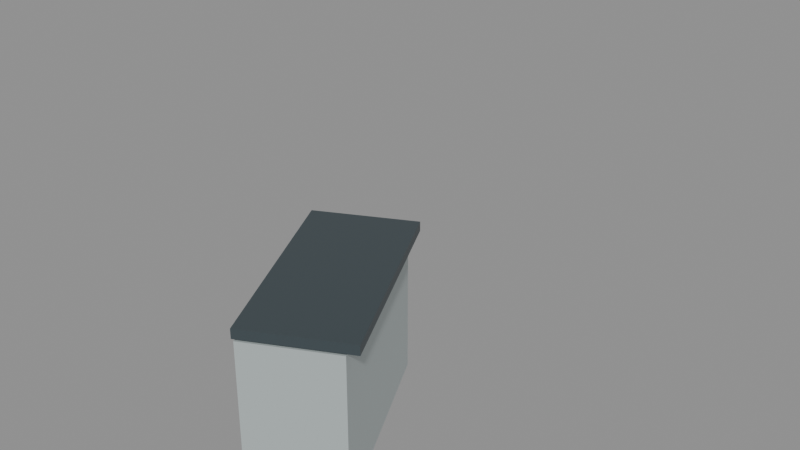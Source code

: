 # Source: cabin_console_26s.blend  (saved by Blender 5.2.45; exported with 4.5.12 LTS)
import bpy
from mathutils import Matrix  # noqa: F401  (used for matrix-valued properties, if any)

bpy.ops.wm.read_factory_settings(use_empty=True)
scene = bpy.context.scene
scene.name = 'cabin_console_26s'

# ---- materials (node trees are filled in below, after node groups)
mat_warm_white_painted_steel = bpy.data.materials.new('Warm white painted steel')
mat_warm_white_painted_steel.diffuse_color = (0.54, 0.61, 0.61, 1.0)
mat_paint_surface = bpy.data.materials.new('Paint_Surface')
mat_paint_surface.diffuse_color = (0.055, 0.075, 0.085, 1.0)

# ---- material node trees
mat_warm_white_painted_steel.use_nodes = True; mat_warm_white_painted_steel.node_tree.nodes.clear()
_N = mat_warm_white_painted_steel.node_tree.nodes; _L = mat_warm_white_painted_steel.node_tree.links
n0 = _N.new('ShaderNodeBsdfPrincipled'); n0.name = 'Principled BSDF'; n0.location = (-200, 100)
n0.inputs[0].default_value = (0.54, 0.61, 0.61, 1.0)
n0.inputs[1].default_value = 0.3
n0.inputs[2].default_value = 0.45
n0.inputs[10].default_value = 0.005
n1 = _N.new('ShaderNodeOutputMaterial'); n1.name = 'Material Output'; n1.location = (200, 100)
_L.new(n0.outputs[0], n1.inputs[0])
n1.is_active_output = True
mat_paint_surface.use_nodes = True; mat_paint_surface.node_tree.nodes.clear()
_N = mat_paint_surface.node_tree.nodes; _L = mat_paint_surface.node_tree.links
n0 = _N.new('ShaderNodeBsdfPrincipled'); n0.name = 'Principled BSDF'; n0.location = (-200, 100)
n0.inputs[0].default_value = (0.055, 0.075, 0.085, 1.0)
n0.inputs[1].default_value = 0.15
n0.inputs[2].default_value = 0.45
n0.inputs[10].default_value = 0.005
n1 = _N.new('ShaderNodeOutputMaterial'); n1.name = 'Material Output'; n1.location = (200, 100)
_L.new(n0.outputs[0], n1.inputs[0])
n1.is_active_output = True

# ---- meshes
me_cube_007 = bpy.data.meshes.new('Cube.007')
me_cube_007.from_pydata([(-0.24, -0.559, -0.39), (-0.24, -0.559, 0.39), (-0.24, 0.559, -0.39), (-0.24, 0.559, 0.39), (0.24, -0.559, -0.39), (0.24, -0.559, 0.39), (0.24, 0.559, -0.39), (0.24, 0.559, 0.39)], [], [(0, 1, 3, 2), (2, 3, 7, 6), (6, 7, 5, 4), (4, 5, 1, 0), (2, 6, 4, 0), (7, 3, 1, 5)])
_uv = me_cube_007.uv_layers.new(name='UVMap')
_uv.uv.foreach_set('vector', [0.375, 0.0, 0.625, 0.0, 0.625, 0.25, 0.375, 0.25, 0.375, 0.25, 0.625, 0.25, 0.625, 0.5, 0.375, 0.5, 0.375, 0.5, 0.625, 0.5, 0.625, 0.75, 0.375, 0.75, 0.375, 0.75, 0.625, 0.75, 0.625, 1.0, 0.375, 1.0, 0.125, 0.5, 0.375, 0.5, 0.375, 0.75, 0.125, 0.75, 0.625, 0.5, 0.875, 0.5, 0.875, 0.75, 0.625, 0.75])
me_cube_007.materials.append(mat_warm_white_painted_steel)
me_cube_007.update()
me_cube_008 = bpy.data.meshes.new('Cube.008')
me_cube_008.from_pydata([(-0.275, -0.559, -0.025), (-0.275, -0.559, 0.025), (-0.275, 0.559, -0.025), (-0.275, 0.559, 0.025), (0.275, -0.559, -0.025), (0.275, -0.559, 0.025), (0.275, 0.559, -0.025), (0.275, 0.559, 0.025)], [], [(0, 1, 3, 2), (2, 3, 7, 6), (6, 7, 5, 4), (4, 5, 1, 0), (2, 6, 4, 0), (7, 3, 1, 5)])
_uv = me_cube_008.uv_layers.new(name='UVMap')
_uv.uv.foreach_set('vector', [0.375, 0.0, 0.625, 0.0, 0.625, 0.25, 0.375, 0.25, 0.375, 0.25, 0.625, 0.25, 0.625, 0.5, 0.375, 0.5, 0.375, 0.5, 0.625, 0.5, 0.625, 0.75, 0.375, 0.75, 0.375, 0.75, 0.625, 0.75, 0.625, 1.0, 0.375, 1.0, 0.125, 0.5, 0.375, 0.5, 0.375, 0.75, 0.125, 0.75, 0.625, 0.5, 0.875, 0.5, 0.875, 0.75, 0.625, 0.75])
me_cube_008.materials.append(mat_paint_surface)
me_cube_008.update()

# ---- objects
ob_cabinet_003 = bpy.data.objects.new('Cabinet.003', me_cube_007)
ob_continuous_worktop_003 = bpy.data.objects.new('Continuous worktop.003', me_cube_008)
ob_consolemodule_003 = bpy.data.objects.new('ConsoleModule.003', None)

# ---- transforms, parenting, visibility, modifiers, constraints
ob_cabinet_003.parent = ob_consolemodule_003
ob_cabinet_003.location = (0.3, 0.559, 0.4)
ob_continuous_worktop_003.parent = ob_consolemodule_003
ob_continuous_worktop_003.location = (0.325, 0.559, 0.825)
ob_consolemodule_003.location = (0.0, 0.0, 0.0)
ob_consolemodule_003.rotation_euler = (0.0, 0.0, 0.4636)

# ---- collection membership
scene.collection.objects.link(ob_cabinet_003)
scene.collection.objects.link(ob_continuous_worktop_003)
scene.collection.objects.link(ob_consolemodule_003)

# ---- scene / render settings (as saved in the file)
scene.frame_start = 1; scene.frame_end = 250; scene.frame_set(1)
scene.render.engine = 'BLENDER_EEVEE_NEXT'
scene.render.image_settings.exr_codec = 'NONE'
scene.render.use_bake_clear = False
scene.render.bake_margin = 0
scene.render.bake_bias = 0.0
scene.render.bake_samples = 0
scene.render.simplify_subdivision_render = 0
scene.render.simplify_child_particles_render = 0.0
scene.render.compositor_device = 'GPU'
scene.eevee.use_volume_custom_range = False
scene.eevee.gtao_distance = 0.0
scene.eevee.use_fast_gi = False
scene.eevee.fast_gi_thickness_near = 0.1
scene.eevee.fast_gi_thickness_far = 0.0
scene.eevee.ray_tracing_options.screen_trace_thickness = 0.1
bpy.context.view_layer.update()

# ---- added for rendering (the .blend has no active camera and no usable light): camera, sun + grey world if the file has none
cam_auto = bpy.data.cameras.new('AutoCamera')
cam_auto.lens = 50.0
cam_auto.sensor_width = 36.0
cam_auto.clip_end = 1000.0
ob_auto_camera = bpy.data.objects.new('AutoCamera', cam_auto)
scene.collection.objects.link(ob_auto_camera)
ob_auto_camera.location = (3.0352, -2.48296, 3.29071)
ob_auto_camera.rotation_euler = (1.09748, -7.21219e-08, 0.694738)
scene.camera = ob_auto_camera
light_auto_sun = bpy.data.lights.new('AutoSun', 'SUN')
light_auto_sun.energy = 3.0
light_auto_sun.angle = 0.0523599
ob_auto_sun = bpy.data.objects.new('AutoSun', light_auto_sun)
scene.collection.objects.link(ob_auto_sun)
ob_auto_sun.rotation_euler = (0.872665, 0.174533, 0.523599)
if scene.world is None:
    world_auto = bpy.data.worlds.new('AutoWorld')
    world_auto.color = (0.3, 0.3, 0.3)
    scene.world = world_auto
bpy.context.view_layer.update()
